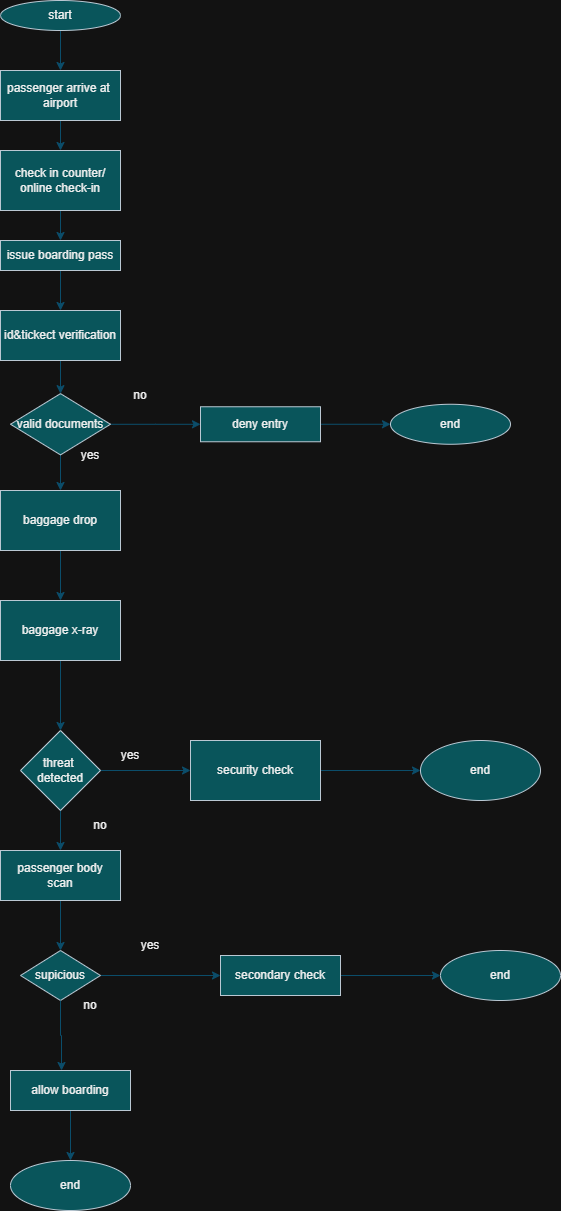

The diagram above was exported from draw.io. Its source (the exported page's mxGraphModel, read from the mxfile embedded in the PNG):
<mxGraphModel dx="1329" dy="593" grid="1" gridSize="10" guides="1" tooltips="1" connect="1" arrows="1" fold="1" page="1" pageScale="1" pageWidth="827" pageHeight="1169" background="none" math="0" shadow="0">
  <root>
    <mxCell id="0" />
    <mxCell id="1" parent="0" />
    <mxCell id="cniUBBXv1JpUrl8O-N0_-3" edge="1" parent="1" source="cniUBBXv1JpUrl8O-N0_-1" style="edgeStyle=orthogonalEdgeStyle;rounded=0;orthogonalLoop=1;jettySize=auto;html=1;exitX=0.5;exitY=1;exitDx=0;exitDy=0;entryX=0.5;entryY=0;entryDx=0;entryDy=0;labelBackgroundColor=none;strokeColor=#0B4D6A;fontColor=default;" target="cniUBBXv1JpUrl8O-N0_-2">
      <mxGeometry relative="1" as="geometry" />
    </mxCell>
    <mxCell id="cniUBBXv1JpUrl8O-N0_-1" parent="1" style="ellipse;whiteSpace=wrap;html=1;labelBackgroundColor=none;fillColor=#09555B;strokeColor=#BAC8D3;fontColor=#EEEEEE;" value="start" vertex="1">
      <mxGeometry height="30" width="120" x="330" y="10" as="geometry" />
    </mxCell>
    <mxCell id="cniUBBXv1JpUrl8O-N0_-5" edge="1" parent="1" source="cniUBBXv1JpUrl8O-N0_-2" style="edgeStyle=orthogonalEdgeStyle;rounded=0;orthogonalLoop=1;jettySize=auto;html=1;exitX=0.5;exitY=1;exitDx=0;exitDy=0;labelBackgroundColor=none;strokeColor=#0B4D6A;fontColor=default;" target="cniUBBXv1JpUrl8O-N0_-4">
      <mxGeometry relative="1" as="geometry" />
    </mxCell>
    <mxCell id="cniUBBXv1JpUrl8O-N0_-2" parent="1" style="rounded=0;whiteSpace=wrap;html=1;labelBackgroundColor=none;fillColor=#09555B;strokeColor=#BAC8D3;fontColor=#EEEEEE;" value="passenger arrive at&amp;nbsp;&lt;div&gt;airport&lt;/div&gt;" vertex="1">
      <mxGeometry height="50" width="120" x="330" y="80" as="geometry" />
    </mxCell>
    <mxCell id="cniUBBXv1JpUrl8O-N0_-7" edge="1" parent="1" source="cniUBBXv1JpUrl8O-N0_-4" style="edgeStyle=orthogonalEdgeStyle;rounded=0;orthogonalLoop=1;jettySize=auto;html=1;exitX=0.5;exitY=1;exitDx=0;exitDy=0;entryX=0.5;entryY=0;entryDx=0;entryDy=0;labelBackgroundColor=none;strokeColor=#0B4D6A;fontColor=default;" target="cniUBBXv1JpUrl8O-N0_-6">
      <mxGeometry relative="1" as="geometry" />
    </mxCell>
    <mxCell id="cniUBBXv1JpUrl8O-N0_-4" parent="1" style="rounded=0;whiteSpace=wrap;html=1;labelBackgroundColor=none;fillColor=#09555B;strokeColor=#BAC8D3;fontColor=#EEEEEE;" value="check in counter/&lt;div&gt;online check-in&lt;/div&gt;" vertex="1">
      <mxGeometry height="60" width="120" x="330" y="160" as="geometry" />
    </mxCell>
    <mxCell id="cniUBBXv1JpUrl8O-N0_-9" edge="1" parent="1" source="cniUBBXv1JpUrl8O-N0_-6" style="edgeStyle=orthogonalEdgeStyle;rounded=0;orthogonalLoop=1;jettySize=auto;html=1;exitX=0.5;exitY=1;exitDx=0;exitDy=0;entryX=0.5;entryY=0;entryDx=0;entryDy=0;labelBackgroundColor=none;strokeColor=#0B4D6A;fontColor=default;" target="cniUBBXv1JpUrl8O-N0_-8">
      <mxGeometry relative="1" as="geometry" />
    </mxCell>
    <mxCell id="cniUBBXv1JpUrl8O-N0_-6" parent="1" style="rounded=0;whiteSpace=wrap;html=1;labelBackgroundColor=none;fillColor=#09555B;strokeColor=#BAC8D3;fontColor=#EEEEEE;" value="issue boarding pass" vertex="1">
      <mxGeometry height="30" width="120" x="330" y="250" as="geometry" />
    </mxCell>
    <mxCell id="cniUBBXv1JpUrl8O-N0_-12" edge="1" parent="1" source="cniUBBXv1JpUrl8O-N0_-8" style="edgeStyle=orthogonalEdgeStyle;rounded=0;orthogonalLoop=1;jettySize=auto;html=1;exitX=0.5;exitY=1;exitDx=0;exitDy=0;entryX=0.5;entryY=0;entryDx=0;entryDy=0;labelBackgroundColor=none;strokeColor=#0B4D6A;fontColor=default;" target="cniUBBXv1JpUrl8O-N0_-10">
      <mxGeometry relative="1" as="geometry" />
    </mxCell>
    <mxCell id="cniUBBXv1JpUrl8O-N0_-8" parent="1" style="rounded=0;whiteSpace=wrap;html=1;labelBackgroundColor=none;fillColor=#09555B;strokeColor=#BAC8D3;fontColor=#EEEEEE;" value="id&amp;amp;tickect verification" vertex="1">
      <mxGeometry height="50" width="120" x="330" y="320" as="geometry" />
    </mxCell>
    <mxCell id="cniUBBXv1JpUrl8O-N0_-20" edge="1" parent="1" source="cniUBBXv1JpUrl8O-N0_-13" style="edgeStyle=orthogonalEdgeStyle;rounded=0;orthogonalLoop=1;jettySize=auto;html=1;exitX=1;exitY=0.5;exitDx=0;exitDy=0;labelBackgroundColor=none;strokeColor=#0B4D6A;fontColor=default;" target="cniUBBXv1JpUrl8O-N0_-14">
      <mxGeometry relative="1" as="geometry" />
    </mxCell>
    <mxCell id="cniUBBXv1JpUrl8O-N0_-13" parent="1" style="rounded=0;whiteSpace=wrap;html=1;labelBackgroundColor=none;fillColor=#09555B;strokeColor=#BAC8D3;fontColor=#EEEEEE;" value="deny entry" vertex="1">
      <mxGeometry height="35" width="120" x="530" y="416.26" as="geometry" />
    </mxCell>
    <mxCell id="cniUBBXv1JpUrl8O-N0_-14" parent="1" style="ellipse;whiteSpace=wrap;html=1;labelBackgroundColor=none;fillColor=#09555B;strokeColor=#BAC8D3;fontColor=#EEEEEE;" value="end" vertex="1">
      <mxGeometry height="40" width="120" x="720" y="413.76" as="geometry" />
    </mxCell>
    <mxCell id="cniUBBXv1JpUrl8O-N0_-17" edge="1" parent="1" source="cniUBBXv1JpUrl8O-N0_-10" style="edgeStyle=orthogonalEdgeStyle;rounded=0;orthogonalLoop=1;jettySize=auto;html=1;labelBackgroundColor=none;strokeColor=#0B4D6A;fontColor=default;" target="cniUBBXv1JpUrl8O-N0_-13">
      <mxGeometry relative="1" as="geometry" />
    </mxCell>
    <mxCell id="cniUBBXv1JpUrl8O-N0_-23" edge="1" parent="1" source="cniUBBXv1JpUrl8O-N0_-10" style="edgeStyle=orthogonalEdgeStyle;rounded=0;orthogonalLoop=1;jettySize=auto;html=1;entryX=0.5;entryY=0;entryDx=0;entryDy=0;labelBackgroundColor=none;strokeColor=#0B4D6A;fontColor=default;" target="cniUBBXv1JpUrl8O-N0_-21">
      <mxGeometry relative="1" as="geometry" />
    </mxCell>
    <mxCell id="cniUBBXv1JpUrl8O-N0_-10" parent="1" style="rhombus;whiteSpace=wrap;html=1;labelBackgroundColor=none;fillColor=#09555B;strokeColor=#BAC8D3;fontColor=#EEEEEE;" value="valid documents" vertex="1">
      <mxGeometry height="61.25" width="100" x="340" y="403.13" as="geometry" />
    </mxCell>
    <mxCell id="cniUBBXv1JpUrl8O-N0_-26" edge="1" parent="1" source="cniUBBXv1JpUrl8O-N0_-21" style="edgeStyle=orthogonalEdgeStyle;rounded=0;orthogonalLoop=1;jettySize=auto;html=1;exitX=0.5;exitY=1;exitDx=0;exitDy=0;entryX=0.5;entryY=0;entryDx=0;entryDy=0;labelBackgroundColor=none;strokeColor=#0B4D6A;fontColor=default;" target="cniUBBXv1JpUrl8O-N0_-25">
      <mxGeometry relative="1" as="geometry" />
    </mxCell>
    <mxCell id="cniUBBXv1JpUrl8O-N0_-21" parent="1" style="rounded=0;whiteSpace=wrap;html=1;labelBackgroundColor=none;fillColor=#09555B;strokeColor=#BAC8D3;fontColor=#EEEEEE;" value="baggage drop" vertex="1">
      <mxGeometry height="60" width="120" x="330" y="500" as="geometry" />
    </mxCell>
    <mxCell id="cniUBBXv1JpUrl8O-N0_-28" edge="1" parent="1" source="cniUBBXv1JpUrl8O-N0_-25" style="edgeStyle=orthogonalEdgeStyle;rounded=0;orthogonalLoop=1;jettySize=auto;html=1;exitX=0.5;exitY=1;exitDx=0;exitDy=0;entryX=0.5;entryY=0;entryDx=0;entryDy=0;labelBackgroundColor=none;strokeColor=#0B4D6A;fontColor=default;" target="cniUBBXv1JpUrl8O-N0_-27">
      <mxGeometry relative="1" as="geometry" />
    </mxCell>
    <mxCell id="cniUBBXv1JpUrl8O-N0_-25" parent="1" style="rounded=0;whiteSpace=wrap;html=1;labelBackgroundColor=none;fillColor=#09555B;strokeColor=#BAC8D3;fontColor=#EEEEEE;" value="baggage x-ray" vertex="1">
      <mxGeometry height="60" width="120" x="330" y="610" as="geometry" />
    </mxCell>
    <mxCell id="cniUBBXv1JpUrl8O-N0_-30" edge="1" parent="1" source="cniUBBXv1JpUrl8O-N0_-27" style="edgeStyle=orthogonalEdgeStyle;rounded=0;orthogonalLoop=1;jettySize=auto;html=1;exitX=1;exitY=0.5;exitDx=0;exitDy=0;labelBackgroundColor=none;strokeColor=#0B4D6A;fontColor=default;" target="cniUBBXv1JpUrl8O-N0_-29">
      <mxGeometry relative="1" as="geometry" />
    </mxCell>
    <mxCell id="cniUBBXv1JpUrl8O-N0_-37" edge="1" parent="1" source="cniUBBXv1JpUrl8O-N0_-27" style="edgeStyle=orthogonalEdgeStyle;rounded=0;orthogonalLoop=1;jettySize=auto;html=1;labelBackgroundColor=none;strokeColor=#0B4D6A;fontColor=default;" target="cniUBBXv1JpUrl8O-N0_-33">
      <mxGeometry relative="1" as="geometry" />
    </mxCell>
    <mxCell id="cniUBBXv1JpUrl8O-N0_-27" parent="1" style="rhombus;whiteSpace=wrap;html=1;labelBackgroundColor=none;fillColor=#09555B;strokeColor=#BAC8D3;fontColor=#EEEEEE;" value="threat&amp;nbsp;&lt;div&gt;detected&lt;/div&gt;" vertex="1">
      <mxGeometry height="80" width="80" x="350" y="740" as="geometry" />
    </mxCell>
    <mxCell id="cniUBBXv1JpUrl8O-N0_-32" edge="1" parent="1" source="cniUBBXv1JpUrl8O-N0_-29" style="edgeStyle=orthogonalEdgeStyle;rounded=0;orthogonalLoop=1;jettySize=auto;html=1;entryX=0;entryY=0.5;entryDx=0;entryDy=0;labelBackgroundColor=none;strokeColor=#0B4D6A;fontColor=default;" target="cniUBBXv1JpUrl8O-N0_-31">
      <mxGeometry relative="1" as="geometry" />
    </mxCell>
    <mxCell id="cniUBBXv1JpUrl8O-N0_-29" parent="1" style="rounded=0;whiteSpace=wrap;html=1;labelBackgroundColor=none;fillColor=#09555B;strokeColor=#BAC8D3;fontColor=#EEEEEE;" value="security check" vertex="1">
      <mxGeometry height="60" width="130" x="520" y="750" as="geometry" />
    </mxCell>
    <mxCell id="cniUBBXv1JpUrl8O-N0_-31" parent="1" style="ellipse;whiteSpace=wrap;html=1;labelBackgroundColor=none;fillColor=#09555B;strokeColor=#BAC8D3;fontColor=#EEEEEE;" value="end" vertex="1">
      <mxGeometry height="60" width="120" x="750" y="750" as="geometry" />
    </mxCell>
    <mxCell id="cniUBBXv1JpUrl8O-N0_-42" edge="1" parent="1" source="cniUBBXv1JpUrl8O-N0_-33" style="edgeStyle=orthogonalEdgeStyle;rounded=0;orthogonalLoop=1;jettySize=auto;html=1;entryX=0.5;entryY=0;entryDx=0;entryDy=0;labelBackgroundColor=none;strokeColor=#0B4D6A;fontColor=default;" target="cniUBBXv1JpUrl8O-N0_-38">
      <mxGeometry relative="1" as="geometry" />
    </mxCell>
    <mxCell id="cniUBBXv1JpUrl8O-N0_-33" parent="1" style="rounded=0;whiteSpace=wrap;html=1;labelBackgroundColor=none;fillColor=#09555B;strokeColor=#BAC8D3;fontColor=#EEEEEE;" value="passenger body&lt;div&gt;scan&lt;/div&gt;" vertex="1">
      <mxGeometry height="50" width="120" x="330" y="860" as="geometry" />
    </mxCell>
    <mxCell id="cniUBBXv1JpUrl8O-N0_-41" edge="1" parent="1" source="cniUBBXv1JpUrl8O-N0_-38" style="edgeStyle=orthogonalEdgeStyle;rounded=0;orthogonalLoop=1;jettySize=auto;html=1;labelBackgroundColor=none;strokeColor=#0B4D6A;fontColor=default;" target="cniUBBXv1JpUrl8O-N0_-39">
      <mxGeometry relative="1" as="geometry" />
    </mxCell>
    <mxCell id="cniUBBXv1JpUrl8O-N0_-38" parent="1" style="rhombus;whiteSpace=wrap;html=1;labelBackgroundColor=none;fillColor=#09555B;strokeColor=#BAC8D3;fontColor=#EEEEEE;" value="supicious" vertex="1">
      <mxGeometry height="50" width="80" x="350" y="960" as="geometry" />
    </mxCell>
    <mxCell id="cniUBBXv1JpUrl8O-N0_-44" edge="1" parent="1" source="cniUBBXv1JpUrl8O-N0_-39" style="edgeStyle=orthogonalEdgeStyle;rounded=0;orthogonalLoop=1;jettySize=auto;html=1;entryX=0;entryY=0.5;entryDx=0;entryDy=0;labelBackgroundColor=none;strokeColor=#0B4D6A;fontColor=default;" target="cniUBBXv1JpUrl8O-N0_-43">
      <mxGeometry relative="1" as="geometry" />
    </mxCell>
    <mxCell id="cniUBBXv1JpUrl8O-N0_-39" parent="1" style="rounded=0;whiteSpace=wrap;html=1;labelBackgroundColor=none;fillColor=#09555B;strokeColor=#BAC8D3;fontColor=#EEEEEE;" value="secondary check" vertex="1">
      <mxGeometry height="40" width="120" x="550" y="965" as="geometry" />
    </mxCell>
    <mxCell id="cniUBBXv1JpUrl8O-N0_-43" parent="1" style="ellipse;whiteSpace=wrap;html=1;fillColor=#09555B;fontColor=#EEEEEE;strokeColor=#BAC8D3;labelBackgroundColor=none;" value="end" vertex="1">
      <mxGeometry height="50" width="120" x="770" y="960" as="geometry" />
    </mxCell>
    <mxCell id="cniUBBXv1JpUrl8O-N0_-55" edge="1" parent="1" source="cniUBBXv1JpUrl8O-N0_-45" style="edgeStyle=orthogonalEdgeStyle;rounded=0;orthogonalLoop=1;jettySize=auto;html=1;entryX=0.5;entryY=1;entryDx=0;entryDy=0;strokeColor=#0B4D6A;labelBackgroundColor=none;fontColor=default;" target="cniUBBXv1JpUrl8O-N0_-46">
      <mxGeometry relative="1" as="geometry" />
    </mxCell>
    <mxCell id="cniUBBXv1JpUrl8O-N0_-45" parent="1" style="rounded=0;whiteSpace=wrap;html=1;labelBackgroundColor=none;fillColor=#09555B;strokeColor=#BAC8D3;fontColor=#EEEEEE;" value="allow boarding" vertex="1">
      <mxGeometry height="40" width="120" x="340" y="1080" as="geometry" />
    </mxCell>
    <mxCell id="cniUBBXv1JpUrl8O-N0_-46" parent="1" style="ellipse;whiteSpace=wrap;html=1;labelBackgroundColor=none;fillColor=#09555B;strokeColor=#BAC8D3;fontColor=#EEEEEE;direction=west;" value="end" vertex="1">
      <mxGeometry height="50" width="120" x="340" y="1170" as="geometry" />
    </mxCell>
    <mxCell id="cniUBBXv1JpUrl8O-N0_-48" edge="1" parent="1" source="cniUBBXv1JpUrl8O-N0_-38" style="edgeStyle=orthogonalEdgeStyle;rounded=0;orthogonalLoop=1;jettySize=auto;html=1;entryX=0.425;entryY=0;entryDx=0;entryDy=0;entryPerimeter=0;labelBackgroundColor=none;strokeColor=#0B4D6A;fontColor=default;" target="cniUBBXv1JpUrl8O-N0_-45">
      <mxGeometry relative="1" as="geometry" />
    </mxCell>
    <mxCell id="cniUBBXv1JpUrl8O-N0_-49" parent="1" style="text;html=1;whiteSpace=wrap;strokeColor=none;fillColor=none;align=center;verticalAlign=middle;rounded=0;autosize=1;resizable=0;labelBackgroundColor=none;fontColor=#EEEEEE;" value="no" vertex="1">
      <mxGeometry height="30" width="40" x="450" y="390" as="geometry" />
    </mxCell>
    <mxCell id="cniUBBXv1JpUrl8O-N0_-50" parent="1" style="text;html=1;whiteSpace=wrap;strokeColor=none;fillColor=none;align=center;verticalAlign=middle;rounded=0;autosize=1;resizable=0;labelBackgroundColor=none;fontColor=#EEEEEE;" value="yes" vertex="1">
      <mxGeometry height="30" width="40" x="400" y="450" as="geometry" />
    </mxCell>
    <mxCell id="cniUBBXv1JpUrl8O-N0_-51" parent="1" style="text;html=1;whiteSpace=wrap;strokeColor=none;fillColor=none;align=center;verticalAlign=middle;rounded=0;autosize=1;resizable=0;labelBackgroundColor=none;fontColor=#EEEEEE;" value="yes" vertex="1">
      <mxGeometry height="30" width="40" x="440" y="750" as="geometry" />
    </mxCell>
    <mxCell id="cniUBBXv1JpUrl8O-N0_-52" parent="1" style="text;html=1;whiteSpace=wrap;strokeColor=none;fillColor=none;align=center;verticalAlign=middle;rounded=0;autosize=1;resizable=0;labelBackgroundColor=none;fontColor=#EEEEEE;" value="no" vertex="1">
      <mxGeometry height="30" width="40" x="410" y="820" as="geometry" />
    </mxCell>
    <mxCell id="cniUBBXv1JpUrl8O-N0_-53" parent="1" style="text;html=1;whiteSpace=wrap;strokeColor=none;fillColor=none;align=center;verticalAlign=middle;rounded=0;autosize=1;resizable=0;labelBackgroundColor=none;fontColor=#EEEEEE;" value="yes" vertex="1">
      <mxGeometry height="30" width="40" x="460" y="940" as="geometry" />
    </mxCell>
    <mxCell id="cniUBBXv1JpUrl8O-N0_-54" parent="1" style="text;html=1;whiteSpace=wrap;strokeColor=none;fillColor=none;align=center;verticalAlign=middle;rounded=0;autosize=1;resizable=0;labelBackgroundColor=none;fontColor=#EEEEEE;" value="no" vertex="1">
      <mxGeometry height="30" width="40" x="400" y="1000" as="geometry" />
    </mxCell>
  </root>
</mxGraphModel>